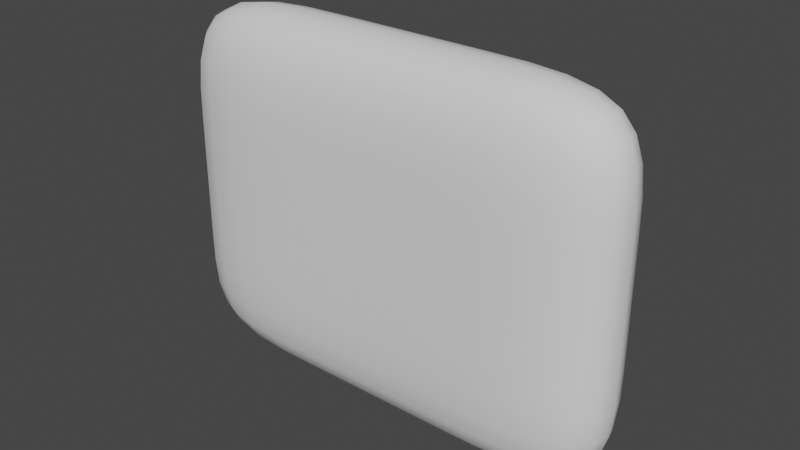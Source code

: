# Source: buttonsAssets.blend  (saved by Blender 3.2.14; exported with 4.5.12 LTS)
import bpy
from mathutils import Matrix  # noqa: F401  (used for matrix-valued properties, if any)

bpy.ops.wm.read_factory_settings(use_empty=True)
scene = bpy.context.scene
scene.name = 'Scene'

# ---- collections
col_collection = bpy.data.collections.new('Collection'); scene.collection.children.link(col_collection)

# ---- world
world_world = bpy.data.worlds.new('World'); scene.world = world_world
world_world.use_nodes = True; world_world.node_tree.nodes.clear()
_N = world_world.node_tree.nodes; _L = world_world.node_tree.links
n0 = _N.new('ShaderNodeOutputWorld'); n0.name = 'World Output'; n0.location = (300, 300)
n1 = _N.new('ShaderNodeBackground'); n1.name = 'Background'; n1.location = (10, 300)
n1.inputs[0].default_value = (0.05088, 0.05088, 0.05088, 1.0)
_L.new(n1.outputs[0], n0.inputs[0])
n0.is_active_output = True
world_world.color = (0.05088, 0.05088, 0.05088)
world_world.use_sun_shadow = False
world_world.sun_shadow_jitter_overblur = 0.0

# ---- meshes
me_cube_002 = bpy.data.meshes.new('Cube.002')
me_cube_002.from_pydata([(0.3397, 0.1177, -0.2338), (0.3397, 0.1177, 0.2338), (0.3397, 0.09116, -0.2338), (0.3397, 0.09116, 0.2338), (-0.3397, 0.1177, -0.2338), (-0.3397, 0.1177, 0.2338), (-0.3397, 0.09116, -0.2338), (-0.3397, 0.09116, 0.2338)], [], [(0, 1, 3, 2), (2, 3, 7, 6), (6, 7, 5, 4), (4, 5, 1, 0), (2, 6, 4, 0), (7, 3, 1, 5)])
_uv = me_cube_002.uv_layers.new(name='UVMap')
_uv.uv.foreach_set('vector', [-0.0005164, 0.004161, -0.0005164, 0.9958, -0.0005164, 0.9958, -0.0005164, 0.004161, -0.0005164, 0.004161, -0.0005164, 0.9958, 1.001, 0.9958, 1.001, 0.004161, 1.001, 0.004161, 1.001, 0.9958, 1.001, 0.9958, 1.001, 0.004161, 1.001, 0.004161, 1.001, 0.9958, -0.0005164, 0.9958, -0.0005164, 0.004161, -0.0005164, 0.004161, 1.001, 0.004161, 1.001, 0.004161, -0.0005164, 0.004161, 1.001, 0.9958, -0.0005164, 0.9958, -0.0005164, 0.9958, 1.001, 0.9958])
me_cube_002.update()
me_cube_003 = bpy.data.meshes.new('Cube.003')
me_cube_003.from_pydata([(-0.25, -0.25, -0.25), (-0.25, -0.25, 0.25), (-0.25, 0.25, -0.25), (-0.25, 0.25, 0.25), (0.25, -0.25, -0.25), (0.25, -0.25, 0.25), (0.25, 0.25, -0.25), (0.25, 0.25, 0.25), (0.08333, 0.25, -0.25), (-0.08333, 0.25, -0.25), (-0.08333, 0.25, 0.25), (0.08333, 0.25, 0.25), (-0.08333, -0.25, -0.25), (0.08333, -0.25, -0.25), (0.08333, -0.25, 0.25), (-0.08333, -0.25, 0.25), (-0.25, -0.25, -0.08333), (-0.25, -0.25, 0.08333), (-0.25, 0.25, 0.08333), (-0.25, 0.25, -0.08333), (0.25, 0.25, 0.08333), (0.25, 0.25, -0.08333), (0.25, -0.25, 0.08333), (0.25, -0.25, -0.08333), (0.08333, -0.25, 0.08333), (0.08333, -0.25, -0.08333), (-0.08333, -0.25, 0.08333), (-0.08333, -0.25, -0.08333), (-0.08333, 0.25, 0.08333), (-0.08333, 0.25, -0.08333), (0.08333, 0.25, 0.08333), (0.08333, 0.25, -0.08333)], [], [(17, 1, 3, 18), (30, 11, 7, 20), (20, 7, 5, 22), (26, 15, 1, 17), (8, 6, 4, 13), (10, 3, 1, 15), (7, 11, 14, 5), (11, 10, 15, 14), (2, 9, 12, 0), (9, 8, 13, 12), (22, 5, 14, 24), (24, 14, 15, 26), (18, 3, 10, 28), (28, 10, 11, 30), (9, 29, 31, 8), (29, 28, 30, 31), (2, 19, 29, 9), (19, 18, 28, 29), (13, 25, 27, 12), (25, 24, 26, 27), (4, 23, 25, 13), (23, 22, 24, 25), (12, 27, 16, 0), (27, 26, 17, 16), (6, 21, 23, 4), (21, 20, 22, 23), (8, 31, 21, 6), (31, 30, 20, 21), (0, 16, 19, 2), (16, 17, 18, 19)])
me_cube_003.polygons.foreach_set('use_smooth', [True] * 30)
_uv = me_cube_003.uv_layers.new(name='UVMap')
_uv.uv.foreach_set('vector', [0.5417, 0.0, 0.625, 0.0, 0.625, 0.25, 0.5417, 0.25, 0.5417, 0.4167, 0.625, 0.4167, 0.625, 0.5, 0.5417, 0.5, 0.5417, 0.5, 0.625, 0.5, 0.625, 0.75, 0.5417, 0.75, 0.5417, 0.9167, 0.625, 0.9167, 0.625, 1.0, 0.5417, 1.0, 0.2917, 0.5, 0.375, 0.5, 0.375, 0.75, 0.2917, 0.75, 0.7917, 0.5, 0.875, 0.5, 0.875, 0.75, 0.7917, 0.75, 0.625, 0.5, 0.7083, 0.5, 0.7083, 0.75, 0.625, 0.75, 0.7083, 0.5, 0.7917, 0.5, 0.7917, 0.75, 0.7083, 0.75, 0.125, 0.5, 0.2083, 0.5, 0.2083, 0.75, 0.125, 0.75, 0.2083, 0.5, 0.2917, 0.5, 0.2917, 0.75, 0.2083, 0.75, 0.5417, 0.75, 0.625, 0.75, 0.625, 0.8333, 0.5417, 0.8333, 0.5417, 0.8333, 0.625, 0.8333, 0.625, 0.9167, 0.5417, 0.9167, 0.5417, 0.25, 0.625, 0.25, 0.625, 0.3333, 0.5417, 0.3333, 0.5417, 0.3333, 0.625, 0.3333, 0.625, 0.4167, 0.5417, 0.4167, 0.375, 0.3333, 0.4583, 0.3333, 0.4583, 0.4167, 0.375, 0.4167, 0.4583, 0.3333, 0.5417, 0.3333, 0.5417, 0.4167, 0.4583, 0.4167, 0.375, 0.25, 0.4583, 0.25, 0.4583, 0.3333, 0.375, 0.3333, 0.4583, 0.25, 0.5417, 0.25, 0.5417, 0.3333, 0.4583, 0.3333, 0.375, 0.8333, 0.4583, 0.8333, 0.4583, 0.9167, 0.375, 0.9167, 0.4583, 0.8333, 0.5417, 0.8333, 0.5417, 0.9167, 0.4583, 0.9167, 0.375, 0.75, 0.4583, 0.75, 0.4583, 0.8333, 0.375, 0.8333, 0.4583, 0.75, 0.5417, 0.75, 0.5417, 0.8333, 0.4583, 0.8333, 0.375, 0.9167, 0.4583, 0.9167, 0.4583, 1.0, 0.375, 1.0, 0.4583, 0.9167, 0.5417, 0.9167, 0.5417, 1.0, 0.4583, 1.0, 0.375, 0.5, 0.4583, 0.5, 0.4583, 0.75, 0.375, 0.75, 0.4583, 0.5, 0.5417, 0.5, 0.5417, 0.75, 0.4583, 0.75, 0.375, 0.4167, 0.4583, 0.4167, 0.4583, 0.5, 0.375, 0.5, 0.4583, 0.4167, 0.5417, 0.4167, 0.5417, 0.5, 0.4583, 0.5, 0.375, 0.0, 0.4583, 0.0, 0.4583, 0.25, 0.375, 0.25, 0.4583, 0.0, 0.5417, 0.0, 0.5417, 0.25, 0.4583, 0.25])
me_cube_003.update()
me_cube_004 = bpy.data.meshes.new('Cube.004')
me_cube_004.from_pydata([(-0.09496, -0.09496, -0.125), (-0.09496, -0.125, -0.09496), (-0.125, -0.09496, -0.09496), (-0.09496, -0.1162, -0.1162), (-0.1123, -0.1123, -0.1123), (-0.1162, -0.1162, -0.09496), (-0.1162, -0.09496, -0.1162), (-0.09496, -0.125, 0.09496), (-0.09496, -0.09496, 0.125), (-0.125, -0.09496, 0.09496), (-0.09496, -0.1162, 0.1162), (-0.1123, -0.1123, 0.1123), (-0.1162, -0.09496, 0.1162), (-0.1162, -0.1162, 0.09496), (-0.09496, 0.09496, -0.125), (-0.125, 0.09496, -0.09496), (-0.09496, 0.125, -0.09496), (-0.1162, 0.09496, -0.1162), (-0.1123, 0.1123, -0.1123), (-0.1162, 0.1162, -0.09496), (-0.09496, 0.1162, -0.1162), (-0.09496, 0.09496, 0.125), (-0.09496, 0.125, 0.09496), (-0.125, 0.09496, 0.09496), (-0.09496, 0.1162, 0.1162), (-0.1123, 0.1123, 0.1123), (-0.1162, 0.1162, 0.09496), (-0.1162, 0.09496, 0.1162), (0.09496, -0.09496, -0.125), (0.125, -0.09496, -0.09496), (0.09496, -0.125, -0.09496), (0.1162, -0.09496, -0.1162), (0.1123, -0.1123, -0.1123), (0.1162, -0.1162, -0.09496), (0.09496, -0.1162, -0.1162), (0.09496, -0.09496, 0.125), (0.09496, -0.125, 0.09496), (0.125, -0.09496, 0.09496), (0.09496, -0.1162, 0.1162), (0.1123, -0.1123, 0.1123), (0.1162, -0.1162, 0.09496), (0.1162, -0.09496, 0.1162), (0.09496, 0.09496, -0.125), (0.09496, 0.125, -0.09496), (0.125, 0.09496, -0.09496), (0.09496, 0.1162, -0.1162), (0.1123, 0.1123, -0.1123), (0.1162, 0.1162, -0.09496), (0.1162, 0.09496, -0.1162), (0.09496, 0.09496, 0.125), (0.125, 0.09496, 0.09496), (0.09496, 0.125, 0.09496), (0.1162, 0.09496, 0.1162), (0.1123, 0.1123, 0.1123), (0.1162, 0.1162, 0.09496), (0.09496, 0.1162, 0.1162)], [], [(30, 36, 7, 1), (44, 50, 37, 29), (49, 21, 8, 35), (2, 9, 23, 15), (16, 22, 51, 43), (0, 3, 4, 6), (1, 5, 4, 3), (2, 6, 4, 5), (7, 10, 11, 13), (8, 12, 11, 10), (9, 13, 11, 12), (14, 17, 18, 20), (15, 19, 18, 17), (16, 20, 18, 19), (21, 24, 25, 27), (22, 26, 25, 24), (23, 27, 25, 26), (28, 31, 32, 34), (29, 33, 32, 31), (30, 34, 32, 33), (35, 38, 39, 41), (36, 40, 39, 38), (37, 41, 39, 40), (42, 45, 46, 48), (43, 47, 46, 45), (44, 48, 46, 47), (49, 52, 53, 55), (50, 54, 53, 52), (51, 55, 53, 54), (14, 0, 6, 17), (17, 6, 2, 15), (1, 7, 13, 5), (5, 13, 9, 2), (8, 21, 27, 12), (12, 27, 23, 9), (22, 16, 19, 26), (26, 19, 15, 23), (42, 14, 20, 45), (45, 20, 16, 43), (21, 49, 55, 24), (24, 55, 51, 22), (50, 44, 47, 54), (54, 47, 43, 51), (28, 42, 48, 31), (31, 48, 44, 29), (49, 35, 41, 52), (52, 41, 37, 50), (36, 30, 33, 40), (40, 33, 29, 37), (0, 28, 34, 3), (3, 34, 30, 1), (35, 8, 10, 38), (38, 10, 7, 36), (14, 42, 28, 0)])
me_cube_004.polygons.foreach_set('use_smooth', [True] * 54)
_uv = me_cube_004.uv_layers.new(name='UVMap')
_uv.uv.foreach_set('vector', [0.405, 0.78, 0.595, 0.78, 0.595, 0.97, 0.405, 0.97, 0.405, 0.53, 0.595, 0.53, 0.595, 0.72, 0.405, 0.72, 0.655, 0.53, 0.845, 0.53, 0.845, 0.72, 0.655, 0.72, 0.405, 0.03004, 0.595, 0.03004, 0.595, 0.22, 0.405, 0.22, 0.405, 0.28, 0.595, 0.28, 0.595, 0.47, 0.405, 0.47, 0.155, 0.72, 0.155, 0.75, 0.1377, 0.75, 0.125, 0.72, 0.405, 0.97, 0.405, 1.0, 0.3877, 1.0, 0.375, 0.97, 0.405, 0.03004, 0.375, 0.03004, 0.375, 0.0127, 0.405, 0.0, 0.595, 0.97, 0.625, 0.97, 0.625, 0.9873, 0.595, 1.0, 0.845, 0.72, 0.875, 0.72, 0.875, 0.7373, 0.845, 0.75, 0.595, 0.03004, 0.595, 0.0, 0.6123, 0.0, 0.625, 0.03004, 0.155, 0.53, 0.125, 0.53, 0.125, 0.5127, 0.155, 0.5, 0.405, 0.22, 0.405, 0.25, 0.3877, 0.25, 0.375, 0.22, 0.405, 0.28, 0.375, 0.28, 0.375, 0.2627, 0.405, 0.25, 0.845, 0.53, 0.845, 0.5, 0.8623, 0.5, 0.875, 0.53, 0.595, 0.28, 0.595, 0.25, 0.6123, 0.25, 0.625, 0.28, 0.595, 0.22, 0.625, 0.22, 0.625, 0.2373, 0.595, 0.25, 0.345, 0.72, 0.375, 0.72, 0.3792, 0.75, 0.345, 0.75, 0.405, 0.72, 0.405, 0.75, 0.3792, 0.75, 0.375, 0.72, 0.405, 0.78, 0.375, 0.78, 0.3792, 0.75, 0.405, 0.75, 0.655, 0.72, 0.655, 0.75, 0.625, 0.7458, 0.625, 0.72, 0.595, 0.78, 0.595, 0.75, 0.625, 0.7458, 0.625, 0.78, 0.595, 0.72, 0.625, 0.72, 0.625, 0.7458, 0.595, 0.75, 0.345, 0.53, 0.345, 0.5, 0.375, 0.5042, 0.375, 0.53, 0.405, 0.47, 0.405, 0.5, 0.375, 0.5042, 0.375, 0.47, 0.405, 0.53, 0.375, 0.53, 0.375, 0.5042, 0.405, 0.5, 0.655, 0.53, 0.625, 0.53, 0.6208, 0.5, 0.655, 0.5, 0.595, 0.53, 0.595, 0.5, 0.6208, 0.5, 0.625, 0.53, 0.595, 0.47, 0.625, 0.47, 0.6208, 0.5, 0.595, 0.5, 0.155, 0.53, 0.155, 0.72, 0.125, 0.72, 0.125, 0.53, 0.375, 0.22, 0.375, 0.03004, 0.405, 0.03004, 0.405, 0.22, 0.405, 0.97, 0.595, 0.97, 0.595, 1.0, 0.405, 1.0, 0.405, 0.0, 0.595, 0.0, 0.595, 0.03004, 0.405, 0.03004, 0.845, 0.72, 0.845, 0.53, 0.875, 0.53, 0.875, 0.72, 0.625, 0.03004, 0.625, 0.22, 0.595, 0.22, 0.595, 0.03004, 0.595, 0.28, 0.405, 0.28, 0.405, 0.25, 0.595, 0.25, 0.595, 0.25, 0.405, 0.25, 0.405, 0.22, 0.595, 0.22, 0.345, 0.53, 0.155, 0.53, 0.155, 0.5, 0.345, 0.5, 0.375, 0.47, 0.375, 0.28, 0.405, 0.28, 0.405, 0.47, 0.845, 0.53, 0.655, 0.53, 0.655, 0.5, 0.845, 0.5, 0.625, 0.28, 0.625, 0.47, 0.595, 0.47, 0.595, 0.28, 0.595, 0.53, 0.405, 0.53, 0.405, 0.5, 0.595, 0.5, 0.595, 0.5, 0.405, 0.5, 0.405, 0.47, 0.595, 0.47, 0.345, 0.72, 0.345, 0.53, 0.375, 0.53, 0.375, 0.72, 0.375, 0.72, 0.375, 0.53, 0.405, 0.53, 0.405, 0.72, 0.655, 0.53, 0.655, 0.72, 0.625, 0.72, 0.625, 0.53, 0.625, 0.53, 0.625, 0.72, 0.595, 0.72, 0.595, 0.53, 0.595, 0.78, 0.405, 0.78, 0.405, 0.75, 0.595, 0.75, 0.595, 0.75, 0.405, 0.75, 0.405, 0.72, 0.595, 0.72, 0.155, 0.72, 0.345, 0.72, 0.345, 0.75, 0.155, 0.75, 0.375, 0.97, 0.375, 0.78, 0.405, 0.78, 0.405, 0.97, 0.655, 0.72, 0.845, 0.72, 0.845, 0.75, 0.655, 0.75, 0.625, 0.78, 0.625, 0.97, 0.595, 0.97, 0.595, 0.78, 0.155, 0.53, 0.345, 0.53, 0.345, 0.72, 0.155, 0.72])
me_cube_004.update()

# ---- objects
ob_media = bpy.data.objects.new('media', me_cube_002)
ob_butt = bpy.data.objects.new('butt', me_cube_003)
ob_keyframe = bpy.data.objects.new('keyframe', me_cube_004)

# ---- transforms, parenting, visibility, modifiers, constraints
ob_media.parent = ob_butt
ob_media.matrix_parent_inverse = Matrix(((0.5692, -0.0, 0.0, -0.0), (-0.0, 2.655, -0.0, 0.0), (0.0, -0.0, 0.7352, -0.0), (-0.0, 0.0, -0.0, 1.0)))
ob_media.location = (0.0, 0.008792, 0.0)
ob_media.scale = (0.814, 0.814, 0.814)
ob_butt.location = (0.0, 0.0, 0.0)
ob_butt.scale = (1.757, 0.3766, 1.36)
_m = ob_butt.modifiers.new('Subdivision', 'SUBSURF')
_m.levels = 2
ob_keyframe.parent = ob_butt
ob_keyframe.matrix_parent_inverse = Matrix(((0.5692, -0.0, 0.0, -0.0), (-0.0, 2.655, -0.0, 0.0), (0.0, -0.0, 0.7352, -0.0), (-0.0, 0.0, -0.0, 1.0)))
ob_keyframe.location = (0.0, 0.1018, 0.0)
ob_keyframe.rotation_euler = (0.0, 0.7854, 0.0)
ob_keyframe.scale = (1.147, 0.1045, 1.147)

# ---- collection membership
col_collection.objects.link(ob_media)
col_collection.objects.link(ob_butt)
col_collection.objects.link(ob_keyframe)

# ---- scene / render settings (as saved in the file)
scene.frame_start = 1; scene.frame_end = 250; scene.frame_set(1)
scene.render.engine = 'BLENDER_EEVEE_NEXT'
scene.cycles.sampling_pattern = 'TABULATED_SOBOL'
scene.cycles.use_light_tree = False
scene.view_settings.view_transform = 'Filmic'
bpy.context.view_layer.update()

# ---- added for rendering (the .blend has no active camera and no usable light): camera, sun
cam_auto = bpy.data.cameras.new('AutoCamera')
cam_auto.lens = 50.0
cam_auto.sensor_width = 36.0
cam_auto.clip_end = 1000.0
ob_auto_camera = bpy.data.objects.new('AutoCamera', cam_auto)
scene.collection.objects.link(ob_auto_camera)
ob_auto_camera.location = (1.04586, -1.24469, 0.836687)
ob_auto_camera.rotation_euler = (1.09748, -7.21219e-08, 0.694738)
scene.camera = ob_auto_camera
light_auto_sun = bpy.data.lights.new('AutoSun', 'SUN')
light_auto_sun.energy = 3.0
light_auto_sun.angle = 0.0523599
ob_auto_sun = bpy.data.objects.new('AutoSun', light_auto_sun)
scene.collection.objects.link(ob_auto_sun)
ob_auto_sun.rotation_euler = (0.872665, 0.174533, 0.523599)
bpy.context.view_layer.update()
